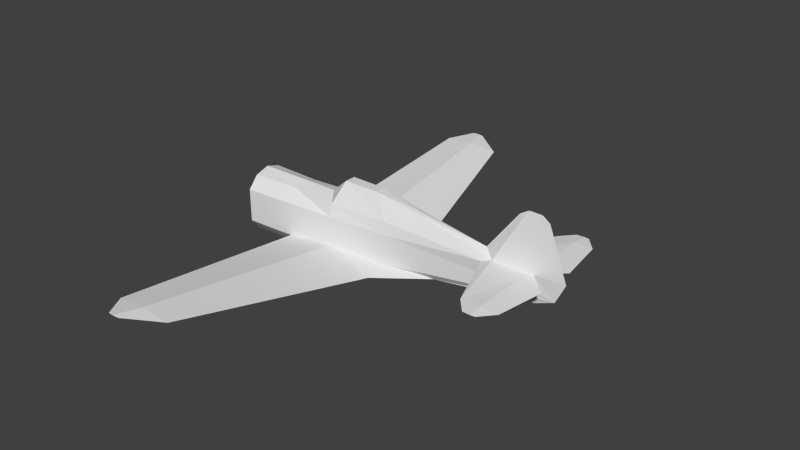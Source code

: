 # Source: p36_l.blend  (saved by Blender 2.69.0; exported with 4.5.12 LTS)
import bpy
from mathutils import Matrix  # noqa: F401  (used for matrix-valued properties, if any)

bpy.ops.wm.read_factory_settings(use_empty=True)
scene = bpy.context.scene
scene.name = 'Scene'

# ---- collections
col_collection_1 = bpy.data.collections.new('Collection 1'); scene.collection.children.link(col_collection_1)

# ---- materials (node trees are filled in below, after node groups)
mat_material_texture = bpy.data.materials.new('Material Texture')
mat_material_texture.alpha_threshold = 0.0
mat_material_texture.use_transparent_shadow = False
mat_material_texture.roughness = 0.5
mat_material_texture.line_color = (0.0, 0.0, 0.0, 1.0)

# ---- material node trees

# ---- world
world_world = bpy.data.worlds.new('World'); scene.world = world_world
world_world.color = (0.05088, 0.05088, 0.05088)
world_world.use_sun_shadow = False
world_world.sun_shadow_jitter_overblur = 0.0
world_world.cycles.sampling_method = 'NONE'
world_world.cycles.sample_map_resolution = 256

# ---- meshes
me_cylinder = bpy.data.meshes.new('Cylinder')
me_cylinder.from_pydata([(-0.5786, 0.05158, 5.46), (-0.56, 0.48, 5.911), (-0.56, 1.6, 5.742), (-0.56, 1.92, 5.464), (-0.5696, 1.92, 5.359), (-0.5504, 1.92, 5.359), (-0.5098, 0.48, 5.359), (-0.5259, 1.6, 5.359), (-0.6102, 0.48, 5.359), (-0.5941, 1.6, 5.359), (-0.5786, -0.05158, 5.46), (-0.56, -0.48, 5.911), (-0.56, -1.6, 5.742), (-0.56, -1.92, 5.464), (-0.5696, -1.92, 5.359), (-0.5504, -1.92, 5.359), (-0.5098, -0.48, 5.359), (-0.5259, -1.6, 5.359), (-0.6102, -0.48, 5.359), (-0.5941, -1.6, 5.359), (-0.545, 0.1862, 4.32), (-0.6162, 0.127, 4.541), (-0.56, 1.6, 4.892), (-0.56, 1.92, 5.174), (-0.545, -0.1862, 4.32), (-0.6162, -0.127, 4.541), (-0.56, -1.6, 4.892), (-0.56, -1.92, 5.174), (0.6334, -1.131e-07, 1.265), (-0.1297, 5.105, 0.8765), (0.3662, 0.8839, 2.02), (-0.1297, -5.105, 0.8765), (0.3662, -0.8839, 2.02), (0.3875, 0.5187, -0.5585), (0.3003, 0.1612, 3.155), (0.3875, 0.498, -0.5585), (-0.06857, 5.105, 0.1792), (-0.1297, 5.105, -0.5035), (-0.1927, 5.641, 0.133), (-0.1803, 5.641, -0.008482), (-0.1927, 5.641, -0.147), (-0.2051, 5.641, -0.008482), (0.275, 0.3724, 1.99), (0.2742, 0.4526, 0.57), (-0.1908, 5.105, 0.1792), (0.3875, -0.5187, -0.5585), (0.3003, -0.1612, 3.155), (0.3875, -0.498, -0.5585), (-0.06857, -5.105, 0.1792), (-0.1297, -5.105, -0.5035), (-0.1927, -5.641, 0.133), (-0.1803, -5.641, -0.008482), (-0.1927, -5.641, -0.147), (-0.2051, -5.641, -0.008482), (0.275, -0.3724, 1.99), (0.2742, -0.4526, 0.57), (-0.1908, -5.105, 0.1792), (0.37, -2.569e-07, 3.155), (-0.6712, 0.38, 0.57), (-0.6802, 0.3207, 1.99), (-1.18, 0.1175, 1.58), (-1.18, 0.125, 0.77), (-0.6712, -0.38, 0.57), (-0.6802, -0.3207, 1.99), (-1.18, -0.1175, 1.58), (-1.18, -0.125, 0.77), (-0.775, -4.739e-08, 0.29), (-0.688, 0.2622, 2.633), (-0.9998, 0.09481, 2.633), (-0.8355, 0.1711, 2.753), (-0.688, -0.2622, 2.633), (-0.9998, -0.09481, 2.633), (-0.8355, -0.1711, 2.753), (0.05, -5.251e-07, 5.46), (-0.13, -5.242e-07, 5.916), (-0.58, -5.242e-07, 6.137), (-1.73, -5.242e-07, 5.707), (-1.85, -5.242e-07, 5.537), (0.6712, 0.2855, -0.5585), (-0.6712, 0.2855, -0.5585), (-0.3875, 0.5187, -0.5585), (-0.3875, 0.45, 0.57), (-0.4127, 0.3724, 1.99), (-0.79, 3.653e-07, 4.32), (0.3125, 0.459, -1.87), (0.5413, 0.265, -1.87), (-0.5413, 0.265, -1.87), (-0.3125, 0.459, -1.87), (0.3825, 0.5759, -1.74), (0.6625, 0.3325, -1.74), (-0.6625, 0.3325, -1.74), (-0.3825, 0.5759, -1.74), (-1.73, 0.03086, 5.151), (-1.73, -5.242e-07, 5.037), (-1.85, 0.01428, 5.279), (-1.85, -5.242e-07, 5.227), (0.6712, -0.2855, -0.5585), (0.775, -1.442e-07, -0.5585), (-0.775, -1.442e-07, -0.5585), (-0.6712, -0.2855, -0.5585), (-0.3875, -0.5187, -0.5585), (-0.3875, -0.45, 0.57), (-0.4127, -0.3724, 1.99), (-1.003, -4.739e-08, 2.753), (0.3125, -0.459, -1.87), (-0.625, 3.996e-07, -1.87), (0.625, 3.996e-07, -1.87), (0.5413, -0.265, -1.87), (-0.5413, -0.265, -1.87), (-0.3125, -0.459, -1.87), (0.3825, -0.5759, -1.74), (0.6625, -0.3325, -1.74), (0.765, 3.996e-07, -1.74), (-0.765, 3.996e-07, -1.74), (-0.6625, -0.3325, -1.74), (-0.3825, -0.5759, -1.74), (-1.73, -0.03086, 5.151), (-1.85, -0.01428, 5.279)], [(33, 35), (45, 47)], [(71, 72, 25, 83), (30, 28, 29), (29, 36, 39), (53, 50, 31), (31, 50, 51), (48, 49, 45), (72, 70, 25), (65, 64, 60), (65, 60, 61), (85, 89, 112, 106), (105, 113, 90, 86), (62, 65, 66), (86, 90, 91, 87), (75, 76, 10), (42, 74, 34), (63, 102, 24, 70), (107, 106, 112, 111), (105, 108, 114, 113), (88, 33, 78, 89), (108, 109, 115, 114), (115, 110, 45, 100), (103, 83, 68), (62, 101, 102, 63), (21, 0, 8), (1, 0, 6), (22, 4, 23), (8, 1, 2, 9), (19, 27, 14), (22, 9, 4), (11, 16, 10), (21, 8, 9), (5, 22, 23), (7, 22, 5), (0, 1, 8), (19, 14, 13, 12), (18, 19, 12, 11), (27, 15, 14), (10, 18, 11), (10, 25, 18), (15, 27, 26), (24, 74, 10), (14, 15, 13), (17, 15, 26), (17, 16, 11, 12), (34, 28, 30), (37, 44, 41), (29, 28, 36), (44, 30, 29), (48, 51, 49), (31, 51, 48), (37, 41, 40), (42, 34, 30), (54, 32, 46), (44, 29, 41), (36, 37, 39), (49, 52, 53), (41, 29, 38), (20, 21, 22), (50, 53, 52, 51), (56, 31, 32), (84, 88, 89, 85), (91, 80, 33, 88), (45, 49, 56), (49, 53, 56), (89, 78, 97, 112), (100, 45, 55, 101), (65, 62, 63, 64), (99, 100, 101, 62), (81, 82, 42, 43), (116, 93, 83), (59, 67, 20, 82), (51, 52, 49), (70, 24, 25), (76, 21, 92), (79, 58, 81, 80), (113, 98, 79, 90), (80, 81, 43, 33), (59, 60, 68, 69, 67), (75, 10, 74), (0, 21, 76), (25, 116, 83), (6, 20, 7), (113, 114, 99, 98), (114, 115, 100, 99), (90, 79, 80, 91), (45, 56, 55), (58, 59, 82, 81), (75, 74, 0), (67, 21, 20), (92, 83, 93), (68, 83, 21, 69), (60, 103, 68), (60, 64, 103), (104, 107, 111, 110), (84, 85, 106, 105, 86, 87), (104, 109, 108, 105, 106, 107), (101, 55, 54, 102), (87, 91, 88, 84), (110, 111, 96, 45), (55, 32, 54), (109, 104, 110, 115), (98, 66, 58, 79), (9, 2, 3, 4), (21, 9, 22), (21, 83, 92), (94, 93, 95), (54, 46, 74), (20, 0, 74), (117, 95, 93), (102, 54, 74, 24), (7, 20, 22), (4, 3, 5), (0, 20, 6), (82, 20, 74, 42), (77, 117, 116), (16, 17, 24), (77, 94, 95, 117), (77, 92, 94), (92, 93, 94), (10, 16, 24), (4, 5, 23), (7, 2, 1, 6), (76, 77, 116), (61, 60, 59, 58), (111, 112, 97, 96), (56, 53, 31), (58, 66, 61), (69, 21, 67), (75, 0, 76), (103, 71, 83), (36, 33, 37), (55, 56, 32), (33, 43, 44), (43, 42, 30), (76, 116, 25), (64, 71, 103), (63, 70, 72, 71, 64), (43, 30, 44), (39, 37, 40), (66, 65, 61), (31, 48, 28), (46, 32, 28), (57, 46, 28), (57, 28, 34), (32, 31, 28), (29, 39, 38), (38, 39, 40, 41), (33, 44, 37), (116, 117, 93), (15, 17, 12, 13), (76, 92, 77), (17, 26, 24), (5, 3, 2, 7), (18, 26, 19), (24, 26, 25), (25, 26, 18), (26, 27, 19), (10, 76, 25), (74, 46, 73), (98, 99, 62, 66), (46, 57, 73), (34, 73, 57), (74, 73, 34), (97, 28, 96), (28, 48, 45), (96, 28, 45), (78, 33, 28), (97, 78, 28), (28, 33, 36)])
_uv = me_cylinder.uv_layers.new(name='UVMap')
_uv.uv.foreach_set('vector', [0.7759, 0.9419, 0.7832, 0.932, 0.8913, 0.9187, 0.8779, 0.9292, 0.5936, 0.1539, 0.6471, 0.1995, 0.3385, 0.223, 0.3385, 0.223, 0.3385, 0.2652, 0.306, 0.2765, 0.3067, 0.5369, 0.3067, 0.5284, 0.3391, 0.4834, 0.9556, 0.223, 0.9881, 0.268, 0.9881, 0.2765, 0.9556, 0.2652, 0.9556, 0.3064, 0.6784, 0.3098, 0.7832, 0.932, 0.7759, 0.9231, 0.8913, 0.9187, 0.04114, 0.1245, 0.09011, 0.1245, 0.09011, 0.1245, 0.04114, 0.1245, 0.09011, 0.1245, 0.04114, 0.1245, 0.9892, 0.6642, 0.9813, 0.6569, 0.9813, 0.6507, 0.9892, 0.6591, 0.9892, 0.7347, 0.9813, 0.7432, 0.9813, 0.737, 0.9892, 0.7296, 0.02905, 0.09375, 0.04114, 0.1245, 0.01213, 0.1, 0.9892, 0.7296, 0.9813, 0.737, 0.9813, 0.72, 0.9892, 0.7158, 0.9878, 0.9165, 0.9618, 0.9861, 0.9469, 0.9165, 0.7558, 0.6803, 0.5185, 0.7048, 0.6854, 0.6788, 0.7371, 0.9226, 0.7371, 0.9064, 0.8779, 0.9144, 0.7759, 0.9231, 0.5038, 0.8488, 0.5038, 0.8437, 0.5116, 0.8352, 0.5116, 0.8414, 0.5038, 0.9193, 0.5038, 0.9142, 0.5116, 0.9215, 0.5116, 0.9277, 0.9813, 0.6738, 0.9099, 0.6735, 0.9099, 0.6563, 0.9813, 0.6569, 0.5038, 0.9142, 0.5038, 0.9004, 0.5116, 0.9046, 0.5116, 0.9215, 0.5116, 0.9046, 0.5116, 0.8584, 0.583, 0.8581, 0.583, 0.9049, 0.7097, 0.7576, 0.615, 0.7447, 0.717, 0.7574, 0.6513, 0.9221, 0.6513, 0.9049, 0.7371, 0.9064, 0.7371, 0.9226, 0.437, 0.4182, 0.4325, 0.3626, 0.4584, 0.3687, 0.8417, 0.3354, 0.8676, 0.3626, 0.8417, 0.3687, 0.5261, 0.3969, 0.5454, 0.3687, 0.5454, 0.3799, 0.4584, 0.3687, 0.4584, 0.3353, 0.5261, 0.3455, 0.5261, 0.3687, 0.3326, 0.3687, 0.3133, 0.3799, 0.3133, 0.3687, 0.5261, 0.3969, 0.5261, 0.3687, 0.5454, 0.3687, 0.8997, 0.3354, 0.8997, 0.3687, 0.8738, 0.3626, 0.437, 0.4182, 0.4584, 0.3687, 0.5261, 0.3687, 0.7546, 0.3687, 0.774, 0.3969, 0.7546, 0.3799, 0.774, 0.3687, 0.774, 0.3969, 0.7546, 0.3687, 0.4325, 0.3626, 0.4584, 0.3353, 0.4584, 0.3687, 0.3326, 0.3687, 0.3133, 0.3687, 0.3133, 0.3624, 0.3326, 0.3455, 0.4003, 0.3687, 0.3326, 0.3687, 0.3326, 0.3455, 0.4003, 0.3353, 0.3133, 0.3799, 0.3133, 0.3687, 0.3133, 0.3687, 0.4262, 0.3626, 0.4003, 0.3687, 0.4003, 0.3353, 0.4262, 0.3626, 0.4217, 0.4182, 0.4003, 0.3687, 0.9868, 0.3687, 0.9868, 0.3799, 0.9674, 0.3969, 0.8779, 0.9144, 0.9744, 0.8893, 0.9469, 0.9165, 0.3133, 0.3687, 0.3133, 0.3687, 0.3133, 0.3624, 0.9674, 0.3687, 0.9868, 0.3687, 0.9674, 0.3969, 0.9674, 0.3687, 0.8997, 0.3687, 0.8997, 0.3354, 0.9674, 0.3455, 0.6373, 0.08528, 0.6471, 0.1995, 0.5936, 0.1539, 0.9563, 0.5668, 0.9563, 0.5256, 0.9887, 0.5369, 0.3385, 0.223, 0.6471, 0.1995, 0.3385, 0.2652, 0.9563, 0.5256, 0.7011, 0.4143, 0.9563, 0.4834, 0.9556, 0.2652, 0.9881, 0.2765, 0.9556, 0.3064, 0.9556, 0.223, 0.9881, 0.2765, 0.9556, 0.2652, 0.9563, 0.5668, 0.9887, 0.5369, 0.9887, 0.5453, 0.6702, 0.4161, 0.6575, 0.3457, 0.7011, 0.4143, 0.6252, 0.4161, 0.5943, 0.4143, 0.638, 0.3457, 0.9563, 0.5256, 0.9563, 0.4834, 0.9887, 0.5369, 0.3385, 0.2652, 0.3385, 0.3064, 0.306, 0.2765, 0.3391, 0.5668, 0.3067, 0.5453, 0.3067, 0.5369, 0.9887, 0.5369, 0.9563, 0.4834, 0.9887, 0.5284, 0.4406, 0.4315, 0.437, 0.4182, 0.5261, 0.3969, 0.3067, 0.5284, 0.3067, 0.5369, 0.3067, 0.5453, 0.3067, 0.5369, 0.3391, 0.5256, 0.3391, 0.4834, 0.5943, 0.4143, 0.9892, 0.678, 0.9813, 0.6738, 0.9813, 0.6569, 0.9892, 0.6642, 0.9813, 0.72, 0.9099, 0.7203, 0.9099, 0.6735, 0.9813, 0.6738, 0.6163, 0.5702, 0.3391, 0.5668, 0.3391, 0.5256, 0.3391, 0.5668, 0.3067, 0.5369, 0.3391, 0.5256, 0.9813, 0.6569, 0.9099, 0.6563, 0.9099, 0.6501, 0.9813, 0.6507, 0.583, 0.9049, 0.583, 0.8581, 0.6513, 0.8649, 0.6513, 0.9049, 0.04114, 0.1245, 0.02905, 0.09375, 0.1149, 0.0943, 0.09011, 0.1245, 0.583, 0.9221, 0.583, 0.9049, 0.6513, 0.9049, 0.6513, 0.9221, 0.8417, 0.7203, 0.7558, 0.7219, 0.7558, 0.6803, 0.8417, 0.6803, 0.9282, 0.9861, 0.9213, 0.9861, 0.8779, 0.9292, 0.7558, 0.738, 0.717, 0.7385, 0.615, 0.7299, 0.7558, 0.7219, 0.9881, 0.2765, 0.9881, 0.2849, 0.9556, 0.3064, 0.7759, 0.9231, 0.8779, 0.9144, 0.8913, 0.9187, 0.5311, 0.8015, 0.6016, 0.7342, 0.5647, 0.8015, 0.9099, 0.7375, 0.8417, 0.7375, 0.8417, 0.7203, 0.9099, 0.7203, 0.9813, 0.7432, 0.9099, 0.7438, 0.9099, 0.7375, 0.9813, 0.737, 0.9099, 0.7203, 0.8417, 0.7203, 0.8417, 0.6803, 0.9099, 0.6735, 0.1149, 0.0943, 0.09011, 0.1245, 0.1537, 0.1136, 0.161, 0.1037, 0.1537, 0.09477, 0.9878, 0.9165, 0.9469, 0.9165, 0.9744, 0.8893, 0.5461, 0.7319, 0.6016, 0.7342, 0.5311, 0.8015, 0.8913, 0.9187, 0.9282, 0.9861, 0.8779, 0.9292, 0.8417, 0.3687, 0.8594, 0.4315, 0.774, 0.3687, 0.5116, 0.9277, 0.5116, 0.9215, 0.583, 0.9221, 0.583, 0.9283, 0.5116, 0.9215, 0.5116, 0.9046, 0.583, 0.9049, 0.583, 0.9221, 0.9813, 0.737, 0.9099, 0.7375, 0.9099, 0.7203, 0.9813, 0.72, 0.6163, 0.5702, 0.3391, 0.5256, 0.6203, 0.5019, 0.8417, 0.7375, 0.7558, 0.738, 0.7558, 0.7219, 0.8417, 0.7203, 0.5051, 0.732, 0.5185, 0.7048, 0.5461, 0.7319, 0.717, 0.7385, 0.6016, 0.7342, 0.615, 0.7299, 0.5647, 0.8015, 0.615, 0.7447, 0.5716, 0.8015, 0.717, 0.7574, 0.615, 0.7447, 0.6016, 0.7342, 0.7097, 0.7474, 0.7806, 0.7683, 0.7097, 0.7576, 0.717, 0.7574, 0.7123, 0.9528, 0.7123, 0.9528, 0.7832, 0.9421, 0.5038, 0.8626, 0.5038, 0.8488, 0.5116, 0.8414, 0.5116, 0.8584, 0.4441, 0.8622, 0.4323, 0.8483, 0.4163, 0.8433, 0.4163, 0.9188, 0.4323, 0.9138, 0.4441, 0.8999, 0.3886, 0.8622, 0.3886, 0.8999, 0.4003, 0.9138, 0.4163, 0.9188, 0.4163, 0.8433, 0.4003, 0.8483, 0.6513, 0.9049, 0.6513, 0.8649, 0.7371, 0.8649, 0.7371, 0.9064, 0.9892, 0.7158, 0.9813, 0.72, 0.9813, 0.6738, 0.9892, 0.678, 0.5116, 0.8584, 0.5116, 0.8414, 0.583, 0.8409, 0.583, 0.8581, 0.6203, 0.5019, 0.5943, 0.4143, 0.6252, 0.4161, 0.5038, 0.9004, 0.5038, 0.8626, 0.5116, 0.8584, 0.5116, 0.9046, 0.9099, 0.7438, 0.8586, 0.7438, 0.8417, 0.7375, 0.9099, 0.7375, 0.5261, 0.3687, 0.5261, 0.3455, 0.5454, 0.3624, 0.5454, 0.3687, 0.437, 0.4182, 0.5261, 0.3687, 0.5261, 0.3969, 0.6016, 0.7342, 0.615, 0.7447, 0.5647, 0.8015, 0.557, 0.8088, 0.5716, 0.8015, 0.5602, 0.8088, 0.7371, 0.8649, 0.8075, 0.8633, 0.9744, 0.8893, 0.615, 0.7299, 0.5461, 0.7319, 0.5185, 0.7048, 0.9359, 0.9933, 0.9328, 0.9933, 0.9213, 0.9861, 0.7371, 0.9064, 0.7371, 0.8649, 0.9744, 0.8893, 0.8779, 0.9144, 0.774, 0.3687, 0.8594, 0.4315, 0.774, 0.3969, 0.5454, 0.3687, 0.5454, 0.3624, 0.5454, 0.3687, 0.8676, 0.3626, 0.8594, 0.4315, 0.8417, 0.3687, 0.7558, 0.7219, 0.615, 0.7299, 0.5185, 0.7048, 0.7558, 0.6803, 0.9515, 0.9933, 0.9359, 0.9933, 0.9282, 0.9861, 0.8997, 0.3687, 0.9674, 0.3687, 0.8819, 0.4315, 0.9515, 0.9933, 0.9359, 0.9933, 0.9328, 0.9933, 0.9359, 0.9933, 0.5414, 0.8088, 0.5647, 0.8015, 0.557, 0.8088, 0.5647, 0.8015, 0.5716, 0.8015, 0.557, 0.8088, 0.8738, 0.3626, 0.8997, 0.3687, 0.8819, 0.4315, 0.5454, 0.3687, 0.5454, 0.3687, 0.5454, 0.3799, 0.774, 0.3687, 0.774, 0.3455, 0.8417, 0.3354, 0.8417, 0.3687, 0.9618, 0.9861, 0.9515, 0.9933, 0.9282, 0.9861, 0.04114, 0.1245, 0.09011, 0.1245, 0.1149, 0.0943, 0.02905, 0.09375, 0.5116, 0.8414, 0.5116, 0.8352, 0.583, 0.8346, 0.583, 0.8409, 0.3391, 0.5256, 0.3067, 0.5369, 0.3391, 0.4834, 0.02905, 0.09375, 0.01213, 0.1, 0.04114, 0.1245, 0.7097, 0.7474, 0.6016, 0.7342, 0.717, 0.7385, 0.5051, 0.732, 0.5461, 0.7319, 0.5311, 0.8015, 0.7832, 0.9421, 0.7759, 0.9419, 0.8779, 0.9292, 0.3385, 0.2652, 0.6157, 0.3098, 0.3385, 0.3064, 0.6203, 0.5019, 0.3391, 0.5256, 0.5943, 0.4143, 0.6791, 0.5702, 0.6751, 0.5019, 0.9563, 0.5256, 0.6751, 0.5019, 0.6702, 0.4161, 0.7011, 0.4143, 0.9618, 0.9861, 0.9282, 0.9861, 0.8913, 0.9187, 0.7123, 0.9528, 0.7759, 0.9419, 0.7832, 0.9421, 0.1149, 0.0943, 0.1537, 0.09477, 0.161, 0.1037, 0.1537, 0.1136, 0.09011, 0.1245, 0.6751, 0.5019, 0.7011, 0.4143, 0.9563, 0.5256, 0.306, 0.2765, 0.3385, 0.3064, 0.306, 0.2849, 0.01213, 0.1, 0.04114, 0.1245, 0.04114, 0.1245, 0.9556, 0.223, 0.9556, 0.2652, 0.6471, 0.1995, 0.6568, 0.08528, 0.7005, 0.1539, 0.6471, 0.1995, 0.6471, 0.08528, 0.6568, 0.08528, 0.6471, 0.1995, 0.6471, 0.08528, 0.6471, 0.1995, 0.6373, 0.08528, 0.7005, 0.1539, 0.9556, 0.223, 0.6471, 0.1995, 0.3385, 0.223, 0.306, 0.2765, 0.306, 0.268, 0.9887, 0.5284, 0.9887, 0.5369, 0.9887, 0.5453, 0.9887, 0.5369, 0.6791, 0.5702, 0.9563, 0.5256, 0.9563, 0.5668, 0.9282, 0.9861, 0.9359, 0.9933, 0.9213, 0.9861, 0.9868, 0.3687, 0.9674, 0.3687, 0.9674, 0.3455, 0.9868, 0.3624, 0.5311, 0.8015, 0.5647, 0.8015, 0.5414, 0.8088, 0.9674, 0.3687, 0.9674, 0.3969, 0.8819, 0.4315, 0.7546, 0.3687, 0.7546, 0.3624, 0.774, 0.3455, 0.774, 0.3687, 0.4003, 0.3687, 0.3326, 0.3969, 0.3326, 0.3687, 0.4181, 0.4315, 0.3326, 0.3969, 0.4217, 0.4182, 0.4217, 0.4182, 0.3326, 0.3969, 0.4003, 0.3687, 0.3326, 0.3969, 0.3133, 0.3799, 0.3326, 0.3687, 0.9469, 0.9165, 0.9618, 0.9861, 0.8913, 0.9187, 0.9744, 0.8893, 0.8075, 0.8633, 0.9469, 0.8785, 0.583, 0.9283, 0.583, 0.9221, 0.6513, 0.9221, 0.6343, 0.9283, 0.8075, 0.8633, 0.8075, 0.8591, 0.9469, 0.8785, 0.6854, 0.6788, 0.5461, 0.6939, 0.6854, 0.6746, 0.5185, 0.7048, 0.5461, 0.6939, 0.6854, 0.6788, 0.583, 0.8346, 0.6933, 0.8432, 0.583, 0.8409, 0.6471, 0.1995, 0.9556, 0.2652, 0.6784, 0.3098, 0.583, 0.8409, 0.6933, 0.8432, 0.583, 0.8581, 0.9099, 0.6563, 0.9099, 0.6735, 0.7996, 0.6586, 0.9099, 0.6501, 0.9099, 0.6563, 0.7996, 0.6586, 0.6471, 0.1995, 0.6157, 0.3098, 0.3385, 0.2652])
me_cylinder.materials.append(mat_material_texture)
me_cylinder.use_remesh_preserve_volume = False
me_cylinder.use_remesh_preserve_attributes = False
me_cylinder.use_mirror_vertex_groups = False
me_cylinder.update()

# ---- objects
ob_fuselage = bpy.data.objects.new('Fuselage', me_cylinder)

# ---- transforms, parenting, visibility, modifiers, constraints
ob_fuselage.location = (0.0, 0.0, 0.0)
ob_fuselage.rotation_euler = (-8.941e-08, 1.571, 0.0)
ob_fuselage.lineart.crease_threshold = 0.0

# ---- collection membership
col_collection_1.objects.link(ob_fuselage)

# ---- scene / render settings (as saved in the file)
scene.frame_start = 1; scene.frame_end = 250; scene.frame_set(1)
scene.render.engine = 'BLENDER_EEVEE_NEXT'
scene.render.image_settings.compression = 90
scene.render.resolution_percentage = 50
scene.render.dither_intensity = 0.0
scene.cycles.use_denoising = False
scene.cycles.samples = 10
scene.cycles.sampling_pattern = 'TABULATED_SOBOL'
scene.cycles.light_sampling_threshold = 0.0
scene.cycles.use_adaptive_sampling = False
scene.cycles.use_light_tree = False
scene.cycles.blur_glossy = 0.0
scene.cycles.volume_bounces = 1
scene.cycles.pixel_filter_type = 'GAUSSIAN'
scene.cycles.sample_clamp_indirect = 0.0
scene.view_settings.view_transform = 'Standard'
bpy.context.view_layer.update()

# ---- added for rendering (the .blend has no active camera and no usable light): camera, sun
cam_auto = bpy.data.cameras.new('AutoCamera')
cam_auto.lens = 50.0
cam_auto.sensor_width = 36.0
cam_auto.clip_end = 1000.0
ob_auto_camera = bpy.data.objects.new('AutoCamera', cam_auto)
scene.collection.objects.link(ob_auto_camera)
ob_auto_camera.location = (15.1622, -15.6345, 10.9605)
ob_auto_camera.rotation_euler = (1.09748, -7.21219e-08, 0.694738)
scene.camera = ob_auto_camera
light_auto_sun = bpy.data.lights.new('AutoSun', 'SUN')
light_auto_sun.energy = 3.0
light_auto_sun.angle = 0.0523599
ob_auto_sun = bpy.data.objects.new('AutoSun', light_auto_sun)
scene.collection.objects.link(ob_auto_sun)
ob_auto_sun.rotation_euler = (0.872665, 0.174533, 0.523599)
bpy.context.view_layer.update()
